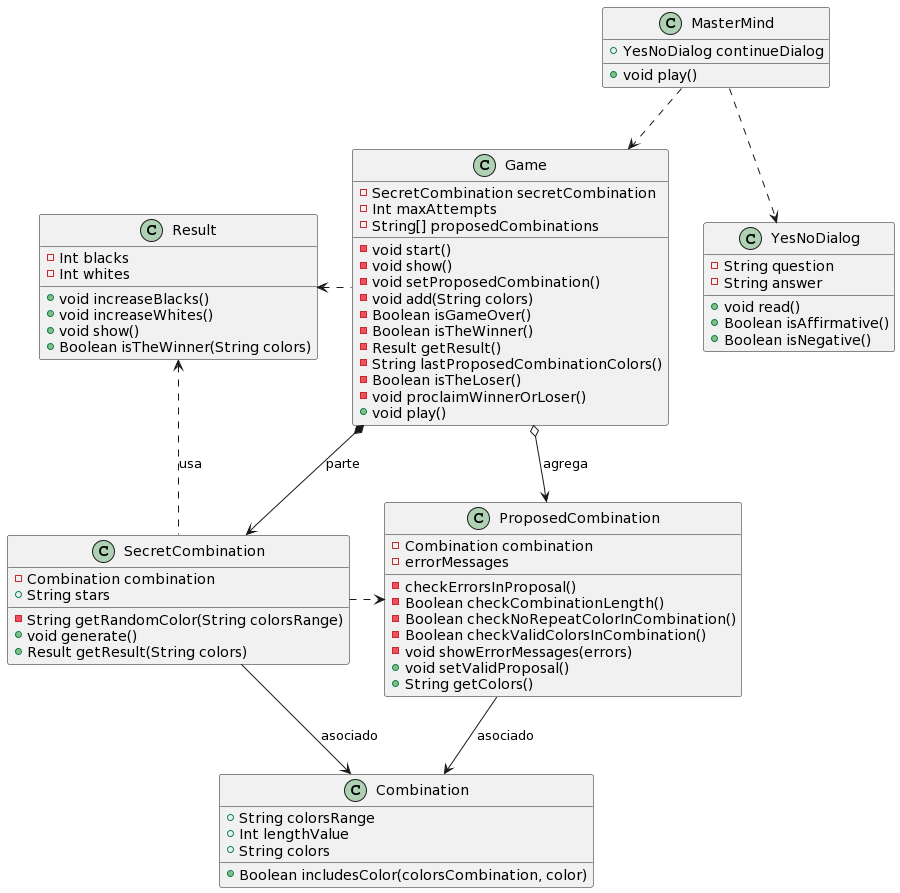

The diagram above was rendered by PlantUML. Its source (embedded in the PNG):
@startuml
class MasterMind {
  +YesNoDialog continueDialog
  +void play()
}

class YesNoDialog {
  -String question
  -String answer
  +void read()
  +Boolean isAffirmative()
  +Boolean isNegative()
}

class Game {
  -SecretCombination secretCombination
  -Int maxAttempts
  -String[] proposedCombinations
  -void start()
  -void show()
  -void setProposedCombination()
  -void add(String colors)
  -Boolean isGameOver()
  -Boolean isTheWinner()
  -Result getResult()
  -String lastProposedCombinationColors()
  -Boolean isTheLoser()
  -void proclaimWinnerOrLoser()
  +void play()
}

class SecretCombination {
  -Combination combination
  +String stars
  -String getRandomColor(String colorsRange)
  +void generate()
  +Result getResult(String colors)
}

class ProposedCombination {
  -Combination combination
  -errorMessages
  -checkErrorsInProposal()
  -Boolean checkCombinationLength()
  -Boolean checkNoRepeatColorInCombination()
  -Boolean checkValidColorsInCombination()
  -void showErrorMessages(errors)
  +void setValidProposal()
  +String getColors()
}

class Combination {
  +String colorsRange
  +Int lengthValue
  +String colors
  +Boolean includesColor(colorsCombination, color)
}

class Result {
  -Int blacks
  -Int whites
  +void increaseBlacks()
  +void increaseWhites()
  +void show()
  +Boolean isTheWinner(String colors)
}

MasterMind .down.> Game
MasterMind .down.> YesNoDialog
Game *-down-> SecretCombination : parte
Game o-down-> ProposedCombination : agrega
Game .left.> Result
SecretCombination .up.> Result : usa
SecretCombination .right.> ProposedCombination
SecretCombination -down-> Combination : asociado
ProposedCombination -down-> Combination : asociado
@enduml